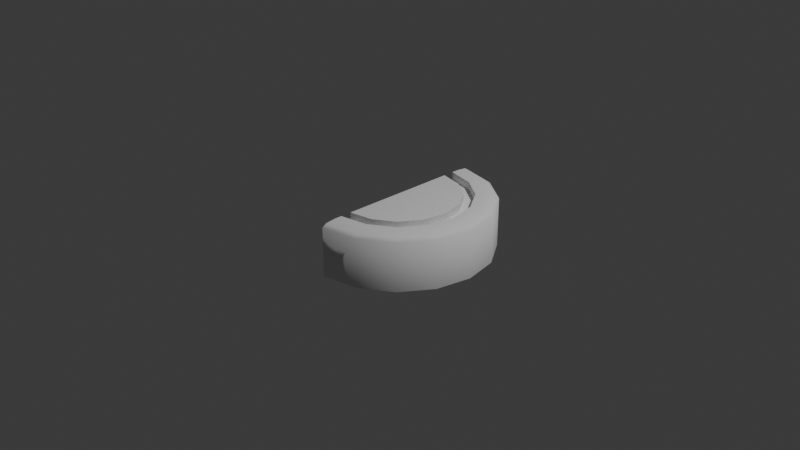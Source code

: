 # Source: Button.blend  (saved by Blender 4.5.91; exported with 4.5.12 LTS)
import bpy
from mathutils import Matrix  # noqa: F401  (used for matrix-valued properties, if any)

bpy.ops.wm.read_factory_settings(use_empty=True)
scene = bpy.context.scene
scene.name = 'Scene'

# ---- collections
col_collection = bpy.data.collections.new('Collection'); scene.collection.children.link(col_collection)

# ---- node groups
ng_smooth_by_angle = bpy.data.node_groups.new('Smooth by Angle', 'GeometryNodeTree')
_s = ng_smooth_by_angle.interface.new_socket(name='Mesh', in_out='OUTPUT', socket_type='NodeSocketGeometry')
_s = ng_smooth_by_angle.interface.new_socket(name='Mesh', in_out='INPUT', socket_type='NodeSocketGeometry')
_s = ng_smooth_by_angle.interface.new_socket(name='Angle', in_out='INPUT', socket_type='NodeSocketFloat')
_s.subtype = 'ANGLE'
_s.default_value = 0.5236
_s.min_value = 0.0
_s.max_value = 3.142
_s.description = 'Maximum face angle for smooth edges'
_s = ng_smooth_by_angle.interface.new_socket(name='Ignore Sharpness', in_out='INPUT', socket_type='NodeSocketBool')
_s.force_non_field = True
ng_smooth_by_angle.description = 'Set the sharpness of mesh edges based on the angle between the neighboring faces'
ng_smooth_by_angle.is_modifier = True
_N = ng_smooth_by_angle.nodes; _L = ng_smooth_by_angle.links
n0 = _N.new('GeometryNodeSetShadeSmooth'); n0.name = 'Set Shade Smooth'; n0.location = (120, -80)
n0.domain = 'EDGE'
n1 = _N.new('GeometryNodeSetShadeSmooth'); n1.name = 'Set Shade Smooth.001'; n1.location = (300, -80)
n2 = _N.new('NodeGroupOutput'); n2.name = 'Group Output'; n2.location = (480, -80)
n3 = _N.new('GeometryNodeInputMeshEdgeAngle'); n3.name = 'Edge Angle'; n3.location = (-440, -240)
n4 = _N.new('NodeGroupInput'); n4.name = 'Group Input'; n4.location = (-80, -80)
n5 = _N.new('GeometryNodeInputEdgeSmooth'); n5.name = 'Is Edge Smooth'; n5.location = (-260, -120)
n6 = _N.new('GeometryNodeInputShadeSmooth'); n6.name = 'Is Shade Smooth'; n6.location = (-440, -397)
n7 = _N.new('FunctionNodeCompare'); n7.name = 'Compare'; n7.location = (-260, -260)
n7.operation = 'LESS_EQUAL'
n7.inputs[6].default_value = (0.0, 0.0, 0.0, 0.0)
n7.inputs[7].default_value = (0.0, 0.0, 0.0, 0.0)
n8 = _N.new('FunctionNodeBooleanMath'); n8.name = 'Boolean Math.001'; n8.location = (-80, -260)
n9 = _N.new('NodeGroupInput'); n9.name = 'Group Input.001'; n9.location = (-440, -329)
n10 = _N.new('NodeGroupInput'); n10.name = 'Group Input.002'; n10.location = (-259, -189)
n11 = _N.new('FunctionNodeBooleanMath'); n11.name = 'Boolean Math'; n11.location = (-80, -149)
n11.operation = 'OR'
n12 = _N.new('FunctionNodeBooleanMath'); n12.name = 'Boolean Math.002'; n12.location = (-260, -380)
n12.operation = 'OR'
n13 = _N.new('NodeGroupInput'); n13.name = 'Group Input.003'; n13.location = (-440, -460)
_L.new(n3.outputs[0], n7.inputs[0])
_L.new(n1.outputs[0], n2.inputs[0])
_L.new(n9.outputs[1], n7.inputs[1])
_L.new(n7.outputs[0], n8.inputs[0])
_L.new(n4.outputs[0], n0.inputs[0])
_L.new(n0.outputs[0], n1.inputs[0])
_L.new(n8.outputs[0], n0.inputs[2])
_L.new(n10.outputs[2], n11.inputs[1])
_L.new(n5.outputs[0], n11.inputs[0])
_L.new(n11.outputs[0], n0.inputs[1])
_L.new(n13.outputs[2], n12.inputs[1])
_L.new(n6.outputs[0], n12.inputs[0])
_L.new(n12.outputs[0], n8.inputs[1])
n2.is_active_output = True

# ---- world
world_world = bpy.data.worlds.new('World'); scene.world = world_world
world_world.use_nodes = True; world_world.node_tree.nodes.clear()
_N = world_world.node_tree.nodes; _L = world_world.node_tree.links
n0 = _N.new('ShaderNodeOutputWorld'); n0.name = 'World Output'; n0.location = (200, 100)
n1 = _N.new('ShaderNodeBackground'); n1.name = 'Background'; n1.location = (-200, 100)
n1.inputs[0].default_value = (0.05088, 0.05088, 0.05088, 1.0)
_L.new(n1.outputs[0], n0.inputs[0])
n0.is_active_output = True
world_world.color = (0.05088, 0.05088, 0.05088)
world_world.sun_shadow_jitter_overblur = 0.0

# ---- cameras
cam_camera = bpy.data.cameras.new('Camera')
cam_camera.clip_end = 100.0
cam_camera.ortho_scale = 7.314

# ---- lights
light_light = bpy.data.lights.new('Light', 'POINT')
light_light.energy = 1000.0
light_light.shadow_soft_size = 0.1

# ---- meshes
me_cylinder_001 = bpy.data.meshes.new('Cylinder.001')
me_cylinder_001.from_pydata([(0.0, 1.0, -1.0), (0.0, 0.7627, 1.0), (0.3827, 0.9239, -1.0), (0.2919, 0.7046, 1.0), (0.7071, 0.7071, -1.0), (0.5393, 0.5393, 1.0), (0.9239, 0.3827, -1.0), (0.7046, 0.2919, 1.0), (1.0, 0.0, -1.0), (0.7627, 0.0, 1.0), (0.9239, -0.3827, -1.0), (0.7046, -0.2919, 1.0), (0.7071, -0.7071, -1.0), (0.5393, -0.5393, 1.0), (0.3827, -0.9239, -1.0), (0.2919, -0.7046, 1.0), (0.0, -1.0, -1.0), (0.0, -0.7627, 1.0), (0.247, 0.5962, 1.0), (-1.433e-09, 0.6453, 1.0), (0.4563, 0.4563, 1.0), (0.5962, 0.247, 1.0), (0.6453, 5.731e-10, 1.0), (0.5962, -0.247, 1.0), (0.4563, -0.4563, 1.0), (0.247, -0.5962, 1.0), (-1.433e-09, -0.6453, 1.0), (0.0, 0.7627, 0.6993), (0.0, -0.7627, 0.6993), (-1.433e-09, 0.6453, 0.6993), (-1.433e-09, -0.6453, 0.6993), (0.3231, 0.78, 1.0), (0.3827, 0.9239, 0.8473), (0.3652, 0.8817, 0.9553), (0.0, 1.0, 0.8473), (0.0, 0.8443, 1.0), (0.0, 0.9544, 0.9553), (0.597, 0.597, 1.0), (0.7071, 0.7071, 0.8473), (0.6749, 0.6749, 0.9553), (0.78, 0.3231, 1.0), (0.9239, 0.3827, 0.8473), (0.8817, 0.3652, 0.9553), (0.8443, 0.0, 1.0), (1.0, 0.0, 0.8473), (0.9544, 0.0, 0.9553), (0.78, -0.3231, 1.0), (0.9239, -0.3827, 0.8473), (0.8817, -0.3652, 0.9553), (0.597, -0.597, 1.0), (0.7071, -0.7071, 0.8473), (0.6749, -0.6749, 0.9553), (0.3231, -0.78, 1.0), (0.3827, -0.9239, 0.8473), (0.3652, -0.8817, 0.9553), (0.0, -0.8443, 1.0), (0.0, -1.0, 0.8473), (0.0, -0.9544, 0.9553)], [], [(0, 2, 4, 6, 8, 10, 12, 14, 16), (32, 34, 36, 33), (33, 36, 35, 31), (38, 32, 33, 39), (39, 33, 31, 37), (41, 38, 39, 42), (42, 39, 37, 40), (44, 41, 42, 45), (45, 42, 40, 43), (47, 44, 45, 48), (48, 45, 43, 46), (50, 47, 48, 51), (51, 48, 46, 49), (53, 50, 51, 54), (54, 51, 49, 52), (56, 53, 54, 57), (57, 54, 52, 55), (1, 35, 36, 34, 0, 16, 56, 57, 55, 17, 28, 30, 26, 19, 29, 27), (1, 3, 31, 35), (0, 34, 32, 2), (2, 32, 38, 4), (3, 5, 37, 31), (4, 38, 41, 6), (5, 7, 40, 37), (6, 41, 44, 8), (7, 9, 43, 40), (8, 44, 47, 10), (9, 11, 46, 43), (10, 47, 50, 12), (11, 13, 49, 46), (12, 50, 53, 14), (13, 15, 52, 49), (14, 53, 56, 16), (15, 17, 55, 52), (18, 19, 26, 25, 24, 23, 22, 21, 20)])
me_cylinder_001.polygons.foreach_set('use_smooth', [True] * 35)
_uv = me_cylinder_001.uv_layers.new(name='UVMap')
_uv.uv.foreach_set('vector', [0.75, 0.49, 0.8418, 0.4717, 0.9197, 0.4197, 0.9717, 0.3418, 0.99, 0.25, 0.9717, 0.1582, 0.9197, 0.08029, 0.8418, 0.02827, 0.75, 0.01, 0.9375, 0.9618, 1.0, 0.9618, 0.9986, 1.0, 0.9375, 1.0, 0.3417, 0.4713, 0.25, 0.4896, 0.25, 0.4526, 0.3275, 0.4372, 0.875, 0.9618, 0.9375, 0.9618, 0.9375, 1.0, 0.875, 1.0, 0.4194, 0.4194, 0.3417, 0.4713, 0.3275, 0.4372, 0.3933, 0.3933, 0.8125, 0.9618, 0.875, 0.9618, 0.875, 1.0, 0.8125, 1.0, 0.4713, 0.3417, 0.4194, 0.4194, 0.3933, 0.3933, 0.4372, 0.3275, 0.75, 0.9618, 0.8125, 0.9618, 0.8125, 1.0, 0.75, 1.0, 0.4896, 0.25, 0.4713, 0.3417, 0.4372, 0.3275, 0.4526, 0.25, 0.6875, 0.9618, 0.75, 0.9618, 0.75, 1.0, 0.6875, 1.0, 0.4713, 0.1583, 0.4896, 0.25, 0.4526, 0.25, 0.4372, 0.1725, 0.625, 0.9618, 0.6875, 0.9618, 0.6875, 1.0, 0.625, 1.0, 0.4194, 0.08059, 0.4713, 0.1583, 0.4372, 0.1725, 0.3933, 0.1067, 0.5625, 0.9618, 0.625, 0.9618, 0.625, 1.0, 0.5625, 1.0, 0.3417, 0.02865, 0.4194, 0.08059, 0.3933, 0.1067, 0.3275, 0.06279, 0.5, 0.9618, 0.5625, 0.9618, 0.5625, 1.0, 0.5, 1.0, 0.25, 0.01042, 0.3417, 0.02865, 0.3275, 0.06279, 0.25, 0.04737, 0.25, 0.433, 0.25, 0.4526, 0.25, 0.4896, 1.0, 0.9618, 1.0, 0.5, 0.75, 0.01, 0.5, 0.9618, 0.5, 1.0, 0.25, 0.04737, 0.25, 0.06696, 0.25, 0.06696, 0.25, 0.06696, 0.25, 0.06696, 0.25, 0.433, 0.25, 0.433, 0.25, 0.433, 0.25, 0.433, 0.32, 0.4191, 0.3275, 0.4372, 0.25, 0.4526, 1.0, 0.5, 1.0, 0.9618, 0.9375, 0.9618, 0.9375, 0.5, 0.9375, 0.5, 0.9375, 0.9618, 0.875, 0.9618, 0.875, 0.5, 0.32, 0.4191, 0.3794, 0.3794, 0.3933, 0.3933, 0.3275, 0.4372, 0.875, 0.5, 0.875, 0.9618, 0.8125, 0.9618, 0.8125, 0.5, 0.3794, 0.3794, 0.4191, 0.32, 0.4372, 0.3275, 0.3933, 0.3933, 0.8125, 0.5, 0.8125, 0.9618, 0.75, 0.9618, 0.75, 0.5, 0.4191, 0.32, 0.433, 0.25, 0.4526, 0.25, 0.4372, 0.3275, 0.75, 0.5, 0.75, 0.9618, 0.6875, 0.9618, 0.6875, 0.5, 0.433, 0.25, 0.4191, 0.18, 0.4372, 0.1725, 0.4526, 0.25, 0.6875, 0.5, 0.6875, 0.9618, 0.625, 0.9618, 0.625, 0.5, 0.4191, 0.18, 0.3794, 0.1206, 0.3933, 0.1067, 0.4372, 0.1725, 0.625, 0.5, 0.625, 0.9618, 0.5625, 0.9618, 0.5625, 0.5, 0.3794, 0.1206, 0.32, 0.08089, 0.3275, 0.06279, 0.3933, 0.1067, 0.5625, 0.5, 0.5625, 0.9618, 0.5, 0.9618, 0.5, 0.5, 0.32, 0.08089, 0.25, 0.06696, 0.25, 0.04737, 0.3275, 0.06279, 0.32, 0.4191, 0.25, 0.433, 0.25, 0.06696, 0.32, 0.08089, 0.3794, 0.1206, 0.4191, 0.18, 0.433, 0.25, 0.4191, 0.32, 0.3794, 0.3794])
me_cylinder_001.update()
me_cylinder_002 = bpy.data.meshes.new('Cylinder.002')
me_cylinder_002.from_pydata([(0.0, 0.7627, 1.0), (0.2919, 0.7046, 1.0), (0.5393, 0.5393, 1.0), (0.7046, 0.2919, 1.0), (0.7627, 0.0, 1.0), (0.7046, -0.2919, 1.0), (0.5393, -0.5393, 1.0), (0.2919, -0.7046, 1.0), (0.0, -0.7627, 1.0), (0.247, 0.5962, 1.0), (-1.433e-09, 0.6453, 1.0), (0.4563, 0.4563, 1.0), (0.5962, 0.247, 1.0), (0.6453, 5.731e-10, 1.0), (0.5962, -0.247, 1.0), (0.4563, -0.4563, 1.0), (0.247, -0.5962, 1.0), (-1.433e-09, -0.6453, 1.0), (0.2919, 0.7046, 0.6993), (0.0, 0.7627, 0.6993), (0.5393, 0.5393, 0.6993), (0.7046, 0.2919, 0.6993), (0.7627, 0.0, 0.6993), (0.7046, -0.2919, 0.6993), (0.5393, -0.5393, 0.6993), (0.2919, -0.7046, 0.6993), (0.0, -0.7627, 0.6993), (0.247, 0.5962, 0.6993), (-1.433e-09, 0.6453, 0.6993), (0.4563, 0.4563, 0.6993), (0.5962, 0.247, 0.6993), (0.6453, 5.731e-10, 0.6993), (0.5962, -0.247, 0.6993), (0.4563, -0.4563, 0.6993), (0.247, -0.5962, 0.6993), (-1.433e-09, -0.6453, 0.6993)], [], [(3, 2, 20, 21), (2, 1, 18, 20), (1, 0, 19, 18), (16, 17, 35, 34), (15, 16, 34, 33), (14, 15, 33, 32), (20, 18, 27, 29), (21, 20, 29, 30), (22, 21, 30, 31), (23, 22, 31, 32), (24, 23, 32, 33), (25, 24, 33, 34), (26, 25, 34, 35), (18, 19, 28, 27), (4, 3, 21, 22), (5, 4, 22, 23), (6, 5, 23, 24), (10, 9, 27, 28), (7, 6, 24, 25), (9, 11, 29, 27), (8, 7, 25, 26), (11, 12, 30, 29), (12, 13, 31, 30), (13, 14, 32, 31)])
me_cylinder_002.polygons.foreach_set('use_smooth', [True] * 24)
_uv = me_cylinder_002.uv_layers.new(name='UVMap')
_uv.uv.foreach_set('vector', [0.4191, 0.32, 0.3794, 0.3794, 0.3794, 0.3794, 0.4191, 0.32, 0.3794, 0.3794, 0.32, 0.4191, 0.32, 0.4191, 0.3794, 0.3794, 0.32, 0.4191, 0.25, 0.433, 0.25, 0.433, 0.32, 0.4191, 0.32, 0.08089, 0.25, 0.06696, 0.25, 0.06696, 0.32, 0.08089, 0.3794, 0.1206, 0.32, 0.08089, 0.32, 0.08089, 0.3794, 0.1206, 0.4191, 0.18, 0.3794, 0.1206, 0.3794, 0.1206, 0.4191, 0.18, 0.3794, 0.3794, 0.32, 0.4191, 0.32, 0.4191, 0.3794, 0.3794, 0.4191, 0.32, 0.3794, 0.3794, 0.3794, 0.3794, 0.4191, 0.32, 0.433, 0.25, 0.4191, 0.32, 0.4191, 0.32, 0.433, 0.25, 0.4191, 0.18, 0.433, 0.25, 0.433, 0.25, 0.4191, 0.18, 0.3794, 0.1206, 0.4191, 0.18, 0.4191, 0.18, 0.3794, 0.1206, 0.32, 0.08089, 0.3794, 0.1206, 0.3794, 0.1206, 0.32, 0.08089, 0.25, 0.06696, 0.32, 0.08089, 0.32, 0.08089, 0.25, 0.06696, 0.32, 0.4191, 0.25, 0.433, 0.25, 0.433, 0.32, 0.4191, 0.433, 0.25, 0.4191, 0.32, 0.4191, 0.32, 0.433, 0.25, 0.4191, 0.18, 0.433, 0.25, 0.433, 0.25, 0.4191, 0.18, 0.3794, 0.1206, 0.4191, 0.18, 0.4191, 0.18, 0.3794, 0.1206, 0.25, 0.433, 0.32, 0.4191, 0.32, 0.4191, 0.25, 0.433, 0.32, 0.08089, 0.3794, 0.1206, 0.3794, 0.1206, 0.32, 0.08089, 0.32, 0.4191, 0.3794, 0.3794, 0.3794, 0.3794, 0.32, 0.4191, 0.25, 0.06696, 0.32, 0.08089, 0.32, 0.08089, 0.25, 0.06696, 0.3794, 0.3794, 0.4191, 0.32, 0.4191, 0.32, 0.3794, 0.3794, 0.4191, 0.32, 0.433, 0.25, 0.433, 0.25, 0.4191, 0.32, 0.433, 0.25, 0.4191, 0.18, 0.4191, 0.18, 0.433, 0.25])
me_cylinder_002.update()

# ---- objects
ob_light = bpy.data.objects.new('Light', light_light)
ob_camera = bpy.data.objects.new('Camera', cam_camera)
ob_cylinder = bpy.data.objects.new('Cylinder', me_cylinder_001)
ob_cylinder_001 = bpy.data.objects.new('Cylinder.001', me_cylinder_002)

# ---- transforms, parenting, visibility, modifiers, constraints
ob_light.location = (4.076, 1.005, 5.904)
ob_light.rotation_euler = (0.6503, 0.05522, 1.866)
ob_light.lock_rotations_4d = False
ob_light.empty_display_type = 'ARROWS'
ob_light.color = (0.0, 0.0, 0.0, 0.0)
ob_light.lineart.crease_threshold = 0.0
ob_camera.location = (7.359, -6.926, 4.958)
ob_camera.rotation_euler = (1.109, 0.0, 0.8149)
ob_camera.lock_rotations_4d = False
ob_camera.empty_display_type = 'ARROWS'
ob_camera.color = (0.0, 0.0, 0.0, 0.0)
ob_camera.display_type = 'WIRE'
ob_camera.lineart.crease_threshold = 0.0
ob_cylinder.location = (0.0, 0.0, 0.0)
ob_cylinder.scale = (1.0, 1.0, 0.2844)
_m = ob_cylinder.modifiers.new('Smooth by Angle', 'NODES')
_m.node_group = ng_smooth_by_angle
_gi = [s.identifier for s in ng_smooth_by_angle.interface.items_tree if s.item_type == 'SOCKET' and s.in_out == 'INPUT']
_m[_gi[1]] = 0.9509  # 'Angle'
_m.use_pin_to_last = True
_m.show_group_selector = False
ob_cylinder_001.location = (0.0, 0.0, 0.0)
ob_cylinder_001.scale = (1.0, 1.0, 0.2844)
_m = ob_cylinder_001.modifiers.new('Smooth by Angle', 'NODES')
_m.node_group = ng_smooth_by_angle
_gi = [s.identifier for s in ng_smooth_by_angle.interface.items_tree if s.item_type == 'SOCKET' and s.in_out == 'INPUT']
_m[_gi[1]] = 0.9509  # 'Angle'
_m.use_pin_to_last = True
_m.show_group_selector = False

# ---- collection membership
col_collection.objects.link(ob_light)
col_collection.objects.link(ob_camera)
col_collection.objects.link(ob_cylinder)
col_collection.objects.link(ob_cylinder_001)

# ---- scene / render settings (as saved in the file)
scene.camera = ob_camera
scene.frame_start = 1; scene.frame_end = 250; scene.frame_set(1)
scene.render.engine = 'BLENDER_EEVEE_NEXT'
bpy.context.view_layer.update()
